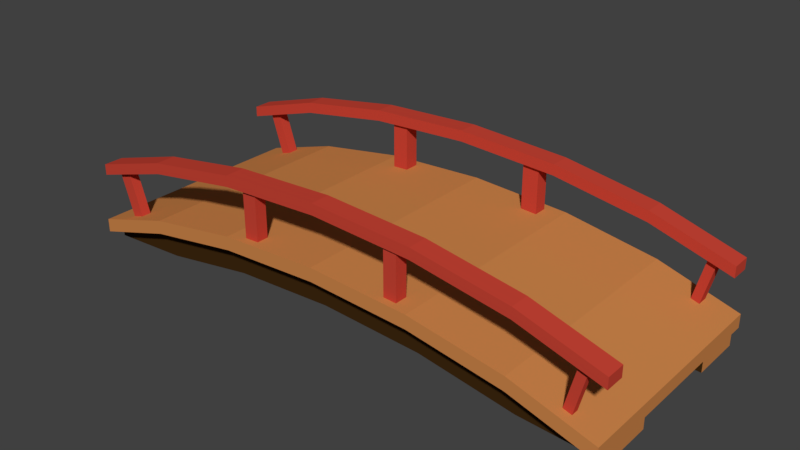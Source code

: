 # Source: japan_bridge.blend  (saved by Blender 2.79.0; exported with 4.5.12 LTS)
import bpy
from mathutils import Matrix  # noqa: F401  (used for matrix-valued properties, if any)

bpy.ops.wm.read_factory_settings(use_empty=True)
scene = bpy.context.scene
scene.name = 'Scene'

# ---- collections
col_collection_1 = bpy.data.collections.new('Collection 1'); scene.collection.children.link(col_collection_1)

# ---- materials (node trees are filled in below, after node groups)
mat_base = bpy.data.materials.new('base')
mat_base.alpha_threshold = 0.0
mat_base.use_transparent_shadow = False
mat_base.diffuse_color = (0.04868, 0.02156, 0.005163, 1.0)
mat_base.roughness = 0.5
mat_floor = bpy.data.materials.new('floor')
mat_floor.alpha_threshold = 0.0
mat_floor.use_transparent_shadow = False
mat_floor.diffuse_color = (0.6133, 0.2368, 0.0699, 1.0)
mat_floor.roughness = 0.5
mat_red = bpy.data.materials.new('red')
mat_red.alpha_threshold = 0.0
mat_red.use_transparent_shadow = False
mat_red.diffuse_color = (0.5852, 0.05744, 0.03537, 1.0)
mat_red.roughness = 0.5

# ---- material node trees

# ---- world
world_world = bpy.data.worlds.new('World'); scene.world = world_world
world_world.color = (0.05088, 0.05088, 0.05088)
world_world.use_sun_shadow = False
world_world.sun_shadow_jitter_overblur = 0.0
world_world.cycles.sampling_method = 'MANUAL'

# ---- meshes
me_plane = bpy.data.meshes.new('Plane')
me_plane.from_pydata([(-1.0, 0.8411, 0.0), (1.0, 0.8411, 0.0), (-1.0, 0.7337, 0.0), (-1.0, -0.4002, 0.0), (-1.0, -0.8002, 0.0), (1.0, -0.4002, 0.0), (1.0, 0.3337, 0.0), (1.0, 0.7337, 0.0), (1.0, -0.9259, 0.0), (-1.0, -0.9259, 0.0), (0.7071, -0.9259, 0.1857), (0.366, -0.9259, 0.3024), (0.0, -0.9259, 0.3422), (-0.366, -0.9259, 0.3024), (-0.7071, -0.9259, 0.1857), (-0.7071, 0.8411, 0.1857), (-0.366, 0.8411, 0.3024), (0.0, 0.8411, 0.3422), (0.366, 0.8411, 0.3024), (0.7071, 0.8411, 0.1857), (1.0, -0.8002, -5.96e-08), (-0.7071, -0.8002, 0.1857), (-0.366, -0.8002, 0.3024), (0.0, -0.8002, 0.3422), (0.366, -0.8002, 0.3024), (0.7071, -0.8002, 0.1857), (-0.7071, -0.4002, 0.1857), (-0.366, -0.4002, 0.3024), (0.0, -0.4002, 0.3422), (0.366, -0.4002, 0.3024), (0.7071, -0.4002, 0.1857), (-1.0, 0.3337, -5.96e-08), (-0.7071, 0.3337, 0.1857), (-0.366, 0.3337, 0.3024), (0.0, 0.3337, 0.3422), (0.366, 0.3337, 0.3024), (0.7071, 0.3337, 0.1857), (0.7071, 0.7337, 0.1857), (0.366, 0.7337, 0.3024), (0.0, 0.7337, 0.3422), (-0.366, 0.7337, 0.3024), (-0.7071, 0.7337, 0.1857), (-1.0, -0.4002, -0.08291), (-1.0, -0.8002, -0.08291), (1.0, 0.3337, -0.08291), (1.0, 0.7337, -0.08291), (0.7071, 0.7337, -0.04653), (0.7071, 0.3337, -0.04653), (0.366, 0.3337, 0.07019), (0.366, 0.7337, 0.07019), (-2.766e-10, 0.3337, 0.11), (-2.766e-10, 0.7337, 0.11), (-0.366, 0.3337, 0.07019), (-0.366, 0.7337, 0.07019), (-0.7071, 0.3337, -0.04653), (-0.7071, 0.7337, -0.04653), (-1.0, 0.3337, -0.08291), (0.366, -0.4002, 0.07019), (0.7071, -0.4002, -0.04653), (-2.766e-10, -0.4002, 0.11), (-0.366, -0.4002, 0.07019), (-0.7071, -0.4002, -0.04653), (0.7071, -0.8002, -0.04653), (1.0, -0.8002, -0.08291), (0.366, -0.8002, 0.07019), (-2.766e-10, -0.8002, 0.11), (-0.366, -0.8002, 0.07019), (-0.7071, -0.8002, -0.04653), (-1.0, 0.7337, -0.08291), (1.0, -0.4002, -0.08291), (-1.0, 0.8411, 0.1037), (1.0, 0.8411, 0.1037), (1.0, -0.9259, 0.1037), (-1.0, -0.9259, 0.1037), (0.7071, -0.9259, 0.2894), (0.366, -0.9259, 0.4061), (0.0, -0.9259, 0.4459), (-0.366, -0.9259, 0.4061), (-0.7071, -0.9259, 0.2894), (-0.7071, 0.8411, 0.2894), (-0.366, 0.8411, 0.4061), (0.0, 0.8411, 0.4459), (0.366, 0.8411, 0.4061), (0.7071, 0.8411, 0.2894), (0.9354, -0.8494, 0.4988), (-0.2544, -0.7756, 0.7724), (-0.8961, -0.8494, 0.5237), (0.9057, 0.7646, 0.5177), (-0.9414, -0.7762, 0.4988), (-0.8961, 0.6802, 0.5237), (-0.8961, -0.7762, 0.5237), (0.242, 0.6691, 0.7737), (0.9057, -0.7928, 0.5177), (0.9057, -0.8494, 0.5177), (-0.9414, -0.8494, 0.4988), (-0.8961, 0.7646, 0.5237), (0.9354, 0.7646, 0.4988), (-0.9354, 0.7646, 0.4988), (-0.9354, 0.6802, 0.4988), (0.9354, 0.6802, 0.4988), (0.9057, 0.6802, 0.5177), (0.9354, -0.7928, 0.4988), (0.366, -0.8912, 0.8439), (0.7071, -0.8912, 0.7272), (0.0, -0.8912, 0.8838), (-0.366, -0.8912, 0.8439), (-0.7071, -0.8912, 0.7272), (-1.0, -0.8912, 0.5416), (0.7071, 0.7869, 0.7272), (0.366, 0.7869, 0.8439), (0.0, 0.7869, 0.8838), (-0.366, 0.7869, 0.8439), (-0.7071, 0.7869, 0.7272), (1.0, 0.7869, 0.5416), (-1.0, 0.7869, 0.5416), (-1.0, 0.638, 0.5416), (-0.7071, -0.741, 0.7272), (-0.366, -0.741, 0.8439), (0.0, -0.741, 0.8838), (0.366, -0.741, 0.8439), (0.7071, -0.741, 0.7272), (1.0, 0.638, 0.5416), (1.0, -0.8912, 0.5416), (-1.0, -0.741, 0.5416), (-0.7071, 0.638, 0.7272), (-0.366, 0.638, 0.8439), (0.0, 0.638, 0.8838), (0.366, 0.638, 0.8439), (0.7071, 0.638, 0.7272), (1.0, -0.741, 0.5416), (-0.307, -0.8666, 0.7667), (-0.2544, -0.8666, 0.7724), (0.3011, 0.7758, 0.7673), (0.242, 0.7758, 0.7737), (-0.305, 0.7798, 0.7669), (-0.7071, -0.741, 0.6435), (-0.7071, -0.8912, 0.6435), (0.3011, 0.6691, 0.7673), (-1.0, -0.741, 0.4579), (-0.7071, 0.7869, 0.6435), (-1.0, 0.7869, 0.4579), (-1.0, 0.638, 0.4579), (1.0, 0.638, 0.4579), (1.0, 0.7869, 0.4579), (0.7071, 0.638, 0.6435), (-0.307, -0.7756, 0.7667), (0.3106, -0.8701, 0.7663), (-1.0, -0.8912, 0.4579), (0.7071, 0.7869, 0.6435), (0.3106, -0.7721, 0.7663), (0.7071, -0.741, 0.6435), (0.7071, -0.8912, 0.6435), (1.0, -0.8912, 0.4579), (-0.7071, 0.638, 0.6435), (-0.305, 0.6651, 0.7669), (1.0, -0.741, 0.4579), (0.9057, -0.7928, 0.5177), (0.9057, -0.8494, 0.5177), (0.9354, -0.8494, 0.4988), (0.9354, -0.7928, 0.4988), (0.8961, 0.6802, 0.1658), (0.8961, 0.7646, 0.1658), (0.8664, 0.6802, 0.1846), (0.8664, 0.7646, 0.1846), (0.8664, -0.7928, 0.1846), (0.8664, -0.8494, 0.1846), (0.8961, -0.8494, 0.1658), (0.8961, -0.7928, 0.1658), (-0.8445, -0.7762, 0.1874), (-0.8445, -0.8494, 0.1874), (-0.8898, -0.7762, 0.1625), (-0.8445, 0.7646, 0.1874), (-0.8838, 0.7646, 0.1625), (-0.8838, 0.6802, 0.1625), (-0.8898, -0.8494, 0.1625), (-0.8445, 0.6802, 0.1874), (-0.366, -0.8912, 0.7603), (0.2637, -0.8701, 0.7714), (-0.366, -0.741, 0.7603), (0.2637, -0.7721, 0.7714), (0.0, -0.8912, 0.8001), (0.366, -0.8912, 0.7603), (0.366, -0.741, 0.7603), (0.0, -0.741, 0.8001), (-0.307, -0.8666, 0.3758), (-0.2544, -0.8666, 0.3816), (-0.307, -0.7756, 0.3758), (-0.2544, -0.7756, 0.3816), (0.2637, -0.8701, 0.3806), (0.3106, -0.8701, 0.3755), (0.3106, -0.7721, 0.3755), (0.2637, -0.7721, 0.3806), (0.366, 0.7869, 0.7603), (-0.247, 0.7798, 0.7732), (0.366, 0.638, 0.7603), (-0.247, 0.6651, 0.7732), (0.0, 0.7869, 0.8001), (-0.366, 0.7869, 0.7603), (-0.366, 0.638, 0.7603), (0.0, 0.638, 0.8001), (0.3011, 0.7758, 0.3736), (0.242, 0.7758, 0.3801), (0.3011, 0.6691, 0.3736), (0.242, 0.6691, 0.3801), (-0.247, 0.7798, 0.3795), (-0.305, 0.7798, 0.3732), (-0.305, 0.6651, 0.3732), (-0.247, 0.6651, 0.3795)], [], [(26, 61, 42, 3), (39, 51, 53, 40), (27, 60, 61, 26), (5, 69, 58, 30), (33, 52, 50, 34), (41, 55, 68, 2), (5, 30, 36, 6), (30, 29, 35, 36), (29, 28, 34, 35), (28, 27, 33, 34), (27, 26, 32, 33), (26, 3, 31, 32), (28, 59, 60, 27), (7, 45, 46, 37), (38, 49, 51, 39), (36, 47, 44, 6), (21, 67, 66, 22), (34, 50, 48, 35), (8, 10, 25, 20), (10, 11, 24, 25), (11, 12, 23, 24), (12, 13, 22, 23), (13, 14, 21, 22), (14, 9, 4, 21), (7, 37, 19, 1), (37, 38, 18, 19), (38, 39, 17, 18), (39, 40, 16, 17), (40, 41, 15, 16), (41, 2, 0, 15), (44, 47, 46, 45), (47, 48, 49, 46), (48, 50, 51, 49), (50, 52, 53, 51), (52, 54, 55, 53), (54, 56, 68, 55), (63, 62, 58, 69), (62, 64, 57, 58), (64, 65, 59, 57), (65, 66, 60, 59), (66, 67, 61, 60), (67, 43, 42, 61), (4, 43, 67, 21), (25, 62, 63, 20), (32, 54, 52, 33), (40, 53, 55, 41), (24, 64, 62, 25), (31, 56, 54, 32), (23, 65, 64, 24), (35, 48, 47, 36), (30, 58, 57, 29), (37, 46, 49, 38), (22, 66, 65, 23), (29, 57, 59, 28), (19, 83, 71, 1), (13, 77, 78, 14), (16, 80, 81, 17), (0, 70, 79, 15), (10, 74, 75, 11), (14, 78, 73, 9), (15, 79, 80, 16), (11, 75, 76, 12), (18, 82, 83, 19), (12, 76, 77, 13), (8, 72, 74, 10), (17, 81, 82, 18), (73, 78, 79, 70), (78, 77, 80, 79), (77, 76, 81, 80), (76, 75, 82, 81), (75, 74, 83, 82), (74, 72, 71, 83), (3, 42, 43, 4, 9, 73, 70, 0, 2, 68, 56, 31), (6, 44, 45, 7, 1, 71, 72, 8, 20, 63, 69, 5), (97, 95, 171, 172), (153, 139, 197, 198), (194, 192, 148, 144), (96, 99, 160, 161), (84, 93, 157, 158), (181, 182, 150, 151), (136, 135, 178, 176), (95, 89, 175, 171), (197, 111, 110, 196), (199, 126, 125, 198), (196, 110, 109, 192), (147, 107, 123, 138), (178, 117, 118, 183), (192, 109, 108, 148), (151, 152, 122, 103), (194, 127, 126, 199), (136, 106, 107, 147), (142, 143, 113, 121), (183, 118, 119, 182), (176, 105, 106, 136), (115, 124, 112, 114), (124, 125, 111, 112), (125, 126, 110, 111), (126, 127, 109, 110), (127, 128, 108, 109), (128, 121, 113, 108), (103, 122, 129, 120), (102, 103, 120, 119), (104, 102, 119, 118), (105, 104, 118, 117), (106, 105, 117, 116), (107, 106, 116, 123), (135, 116, 117, 178), (139, 112, 111, 197), (198, 125, 124, 153), (143, 148, 108, 113), (138, 123, 116, 135), (140, 114, 112, 139), (153, 124, 115, 141), (141, 115, 114, 140), (152, 155, 129, 122), (155, 150, 120, 129), (151, 103, 102, 181), (144, 142, 121, 128), (181, 102, 104, 180), (182, 119, 120, 150), (180, 104, 105, 176), (144, 128, 127, 194), (86, 90, 135, 136), (90, 88, 138, 135), (95, 97, 140, 139), (97, 98, 141, 140), (99, 96, 143, 142), (100, 99, 142, 144), (94, 86, 136, 147), (96, 87, 148, 143), (177, 179, 191, 188), (92, 93, 151, 150), (93, 84, 152, 151), (88, 94, 147, 138), (89, 95, 139, 153), (193, 195, 207, 204), (87, 100, 144, 148), (84, 101, 155, 152), (101, 92, 150, 155), (85, 131, 185, 187), (137, 91, 203, 202), (98, 89, 153, 141), (100, 87, 163, 162), (101, 84, 158, 159), (93, 92, 156, 157), (92, 101, 159, 156), (162, 163, 161, 160), (165, 164, 167, 166), (159, 158, 166, 167), (87, 96, 161, 163), (157, 156, 164, 165), (99, 100, 162, 160), (156, 159, 167, 164), (158, 157, 165, 166), (173, 172, 171, 175), (174, 170, 168, 169), (89, 98, 173, 175), (90, 86, 169, 168), (94, 88, 170, 174), (98, 97, 172, 173), (88, 90, 168, 170), (86, 94, 174, 169), (130, 131, 180, 176), (145, 130, 176, 178), (131, 85, 183, 180), (85, 145, 178, 183), (177, 146, 181, 180), (146, 149, 182, 181), (149, 179, 183, 182), (179, 177, 180, 183), (189, 188, 191, 190), (185, 184, 186, 187), (131, 130, 184, 185), (149, 146, 189, 190), (145, 85, 187, 186), (130, 145, 186, 184), (179, 149, 190, 191), (146, 177, 188, 189), (132, 133, 196, 192), (137, 132, 192, 194), (91, 137, 194, 199), (133, 91, 199, 196), (193, 134, 197, 196), (134, 154, 198, 197), (154, 195, 199, 198), (195, 193, 196, 199), (200, 202, 203, 201), (204, 207, 206, 205), (133, 132, 200, 201), (154, 134, 205, 206), (91, 133, 201, 203), (132, 137, 202, 200), (195, 154, 206, 207), (134, 193, 204, 205)])
me_plane.polygons.foreach_set('material_index', [0, 0, 0, 0, 0, 0, 1, 1, 1, 1, 1, 1, 0, 0, 0, 0, 0, 0, 1, 1, 1, 1, 1, 1, 1, 1, 1, 1, 1, 1, 0, 0, 0, 0, 0, 0, 0, 0, 0, 0, 0, 0, 0, 0, 0, 0, 0, 0, 0, 0, 0, 0, 0, 0, 1, 1, 1, 1, 1, 1, 1, 1, 1, 1, 1, 1, 1, 1, 1, 1, 1, 1, 1, 1, 2, 2, 2, 2, 2, 2, 2, 2, 2, 2, 2, 2, 2, 2, 2, 2, 2, 2, 2, 2, 2, 2, 2, 2, 2, 2, 2, 2, 2, 2, 2, 2, 2, 2, 2, 2, 2, 2, 2, 2, 2, 2, 2, 2, 2, 2, 2, 2, 2, 2, 2, 2, 2, 2, 2, 2, 2, 2, 2, 2, 2, 2, 2, 2, 2, 2, 2, 2, 2, 2, 2, 2, 2, 2, 2, 2, 2, 2, 2, 2, 2, 2, 2, 2, 2, 2, 2, 2, 2, 2, 2, 2, 2, 2, 2, 2, 2, 2, 2, 2, 2, 2, 2, 2, 2, 2, 2, 2, 2, 2, 2, 2, 2, 2, 2, 2, 2, 2, 2, 2])
me_plane.materials.append(mat_base)
me_plane.materials.append(mat_floor)
me_plane.materials.append(mat_red)
me_plane.use_remesh_preserve_volume = False
me_plane.use_remesh_preserve_attributes = False
me_plane.use_mirror_vertex_groups = False
me_plane.update()

# ---- objects
ob_plane = bpy.data.objects.new('Plane', me_plane)

# ---- transforms, parenting, visibility, modifiers, constraints
ob_plane.location = (0.0, 0.0, 0.0)
ob_plane.scale = (2.119, 1.0, 1.0)
ob_plane.lineart.crease_threshold = 0.0

# ---- collection membership
col_collection_1.objects.link(ob_plane)

# ---- scene / render settings (as saved in the file)
scene.frame_start = 1; scene.frame_end = 250; scene.frame_set(1)
scene.render.engine = 'BLENDER_EEVEE_NEXT'
scene.render.resolution_percentage = 50
scene.render.dither_intensity = 0.0
scene.cycles.use_denoising = False
scene.cycles.samples = 128
scene.cycles.sampling_pattern = 'TABULATED_SOBOL'
scene.cycles.use_adaptive_sampling = False
scene.cycles.use_light_tree = False
scene.cycles.blur_glossy = 0.0
scene.cycles.sample_clamp_indirect = 0.0
scene.view_settings.view_transform = 'Standard'
bpy.context.view_layer.update()

# ---- added for rendering (the .blend has no active camera and no usable light): camera, sun
cam_auto = bpy.data.cameras.new('AutoCamera')
cam_auto.lens = 50.0
cam_auto.sensor_width = 36.0
cam_auto.clip_end = 1000.0
ob_auto_camera = bpy.data.objects.new('AutoCamera', cam_auto)
scene.collection.objects.link(ob_auto_camera)
ob_auto_camera.location = (4.34169, -5.25242, 3.87377)
ob_auto_camera.rotation_euler = (1.09748, -7.21219e-08, 0.694738)
scene.camera = ob_auto_camera
light_auto_sun = bpy.data.lights.new('AutoSun', 'SUN')
light_auto_sun.energy = 3.0
light_auto_sun.angle = 0.0523599
ob_auto_sun = bpy.data.objects.new('AutoSun', light_auto_sun)
scene.collection.objects.link(ob_auto_sun)
ob_auto_sun.rotation_euler = (0.872665, 0.174533, 0.523599)
bpy.context.view_layer.update()
